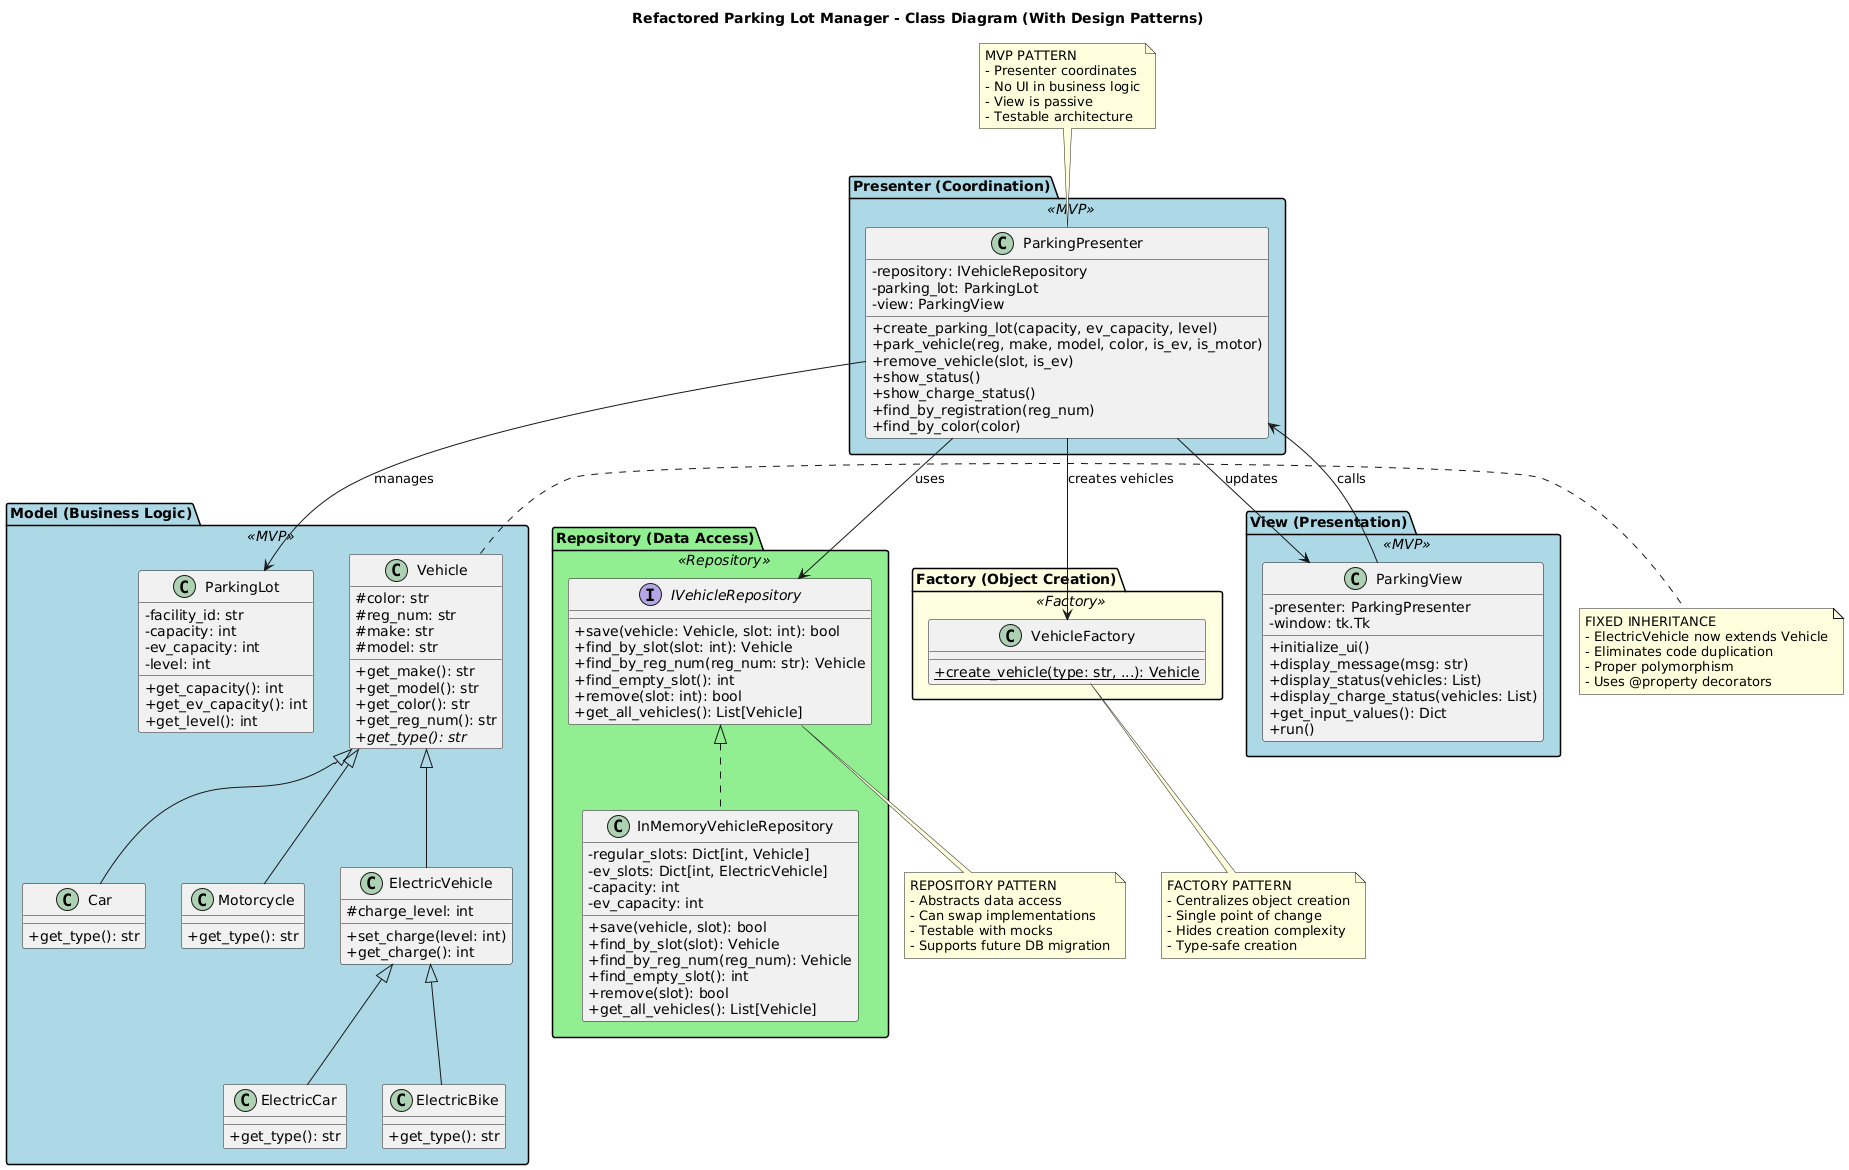

The diagram above was rendered by PlantUML. Its source (embedded in the PNG):
@startuml
title Refactored Parking Lot Manager - Class Diagram (With Design Patterns)

skinparam classAttributeIconSize 0
skinparam package {
    BackgroundColor<<MVP>> LightBlue
    BackgroundColor<<Repository>> LightGreen
    BackgroundColor<<Factory>> LightYellow
}

package "Model (Business Logic)" <<MVP>> {
    class Vehicle {
        # color: str
        # reg_num: str
        # make: str
        # model: str
        __
        + get_make(): str
        + get_model(): str
        + get_color(): str
        + get_reg_num(): str
        + get_type(): str {abstract}
    }
    
    class Car {
        + get_type(): str
    }
    
    class Motorcycle {
        + get_type(): str
    }
    
    class ElectricVehicle {
        # charge_level: int
        __
        + set_charge(level: int)
        + get_charge(): int
    }
    
    class ElectricCar {
        + get_type(): str
    }
    
    class ElectricBike {
        + get_type(): str
    }
    
    class ParkingLot {
        - facility_id: str
        - capacity: int
        - ev_capacity: int
        - level: int
        __
        + get_capacity(): int
        + get_ev_capacity(): int
        + get_level(): int
    }
}

package "Repository (Data Access)" <<Repository>> {
    interface IVehicleRepository {
        + save(vehicle: Vehicle, slot: int): bool
        + find_by_slot(slot: int): Vehicle
        + find_by_reg_num(reg_num: str): Vehicle
        + find_empty_slot(): int
        + remove(slot: int): bool
        + get_all_vehicles(): List[Vehicle]
    }
    
    class InMemoryVehicleRepository {
        - regular_slots: Dict[int, Vehicle]
        - ev_slots: Dict[int, ElectricVehicle]
        - capacity: int
        - ev_capacity: int
        __
        + save(vehicle, slot): bool
        + find_by_slot(slot): Vehicle
        + find_by_reg_num(reg_num): Vehicle
        + find_empty_slot(): int
        + remove(slot): bool
        + get_all_vehicles(): List[Vehicle]
    }
}

package "Factory (Object Creation)" <<Factory>> {
    class VehicleFactory {
        + {static} create_vehicle(type: str, ...): Vehicle
    }
}

package "Presenter (Coordination)" <<MVP>> {
    class ParkingPresenter {
        - repository: IVehicleRepository
        - parking_lot: ParkingLot
        - view: ParkingView
        __
        + create_parking_lot(capacity, ev_capacity, level)
        + park_vehicle(reg, make, model, color, is_ev, is_motor)
        + remove_vehicle(slot, is_ev)
        + show_status()
        + show_charge_status()
        + find_by_registration(reg_num)
        + find_by_color(color)
    }
}

package "View (Presentation)" <<MVP>> {
    class ParkingView {
        - presenter: ParkingPresenter
        - window: tk.Tk
        __
        + initialize_ui()
        + display_message(msg: str)
        + display_status(vehicles: List)
        + display_charge_status(vehicles: List)
        + get_input_values(): Dict
        + run()
    }
}

' Inheritance
Vehicle <|-- Car
Vehicle <|-- Motorcycle
Vehicle <|-- ElectricVehicle
ElectricVehicle <|-- ElectricCar
ElectricVehicle <|-- ElectricBike

' Repository pattern
IVehicleRepository <|.. InMemoryVehicleRepository

' Dependencies
ParkingPresenter --> IVehicleRepository : uses
ParkingPresenter --> ParkingLot : manages
ParkingPresenter --> VehicleFactory : creates vehicles
ParkingView --> ParkingPresenter : calls
ParkingPresenter --> ParkingView : updates

note right of Vehicle
  FIXED INHERITANCE
  - ElectricVehicle now extends Vehicle
  - Eliminates code duplication
  - Proper polymorphism
  - Uses @property decorators
end note

note bottom of IVehicleRepository
  REPOSITORY PATTERN
  - Abstracts data access
  - Can swap implementations
  - Testable with mocks
  - Supports future DB migration
end note

note bottom of VehicleFactory
  FACTORY PATTERN
  - Centralizes object creation
  - Single point of change
  - Hides creation complexity
  - Type-safe creation
end note

note top of ParkingPresenter
  MVP PATTERN
  - Presenter coordinates
  - No UI in business logic
  - View is passive
  - Testable architecture
end note
@enduml